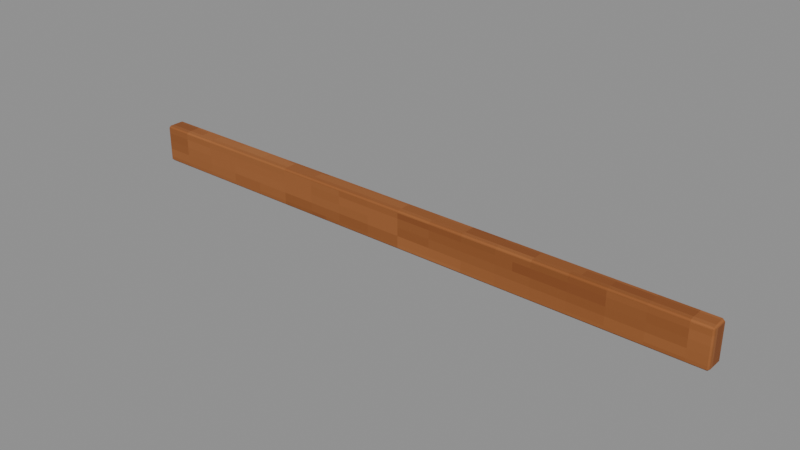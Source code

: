 # Source: Shelf-edge.blend  (saved by Blender 4.3.34; exported with 4.5.12 LTS)
import bpy
from mathutils import Matrix  # noqa: F401  (used for matrix-valued properties, if any)

bpy.ops.wm.read_factory_settings(use_empty=True)
scene = bpy.context.scene
scene.name = 'Isolated part'

# ---- collections
col_part_shelf_edge = bpy.data.collections.new('Part.Shelf-edge'); scene.collection.children.link(col_part_shelf_edge)

# ---- images (referenced by path relative to the original .blend; pixels are not part of the script)
import os
ASSET_DIR = os.environ.get("B2B_ASSET_DIR", "")  # directory of the original .blend (textures are referenced by path, not embedded)
HERE = os.path.dirname(os.path.abspath(__file__))  # packed textures are extracted next to this script under _unpacked/

def load_image(name, relpath, width, height, colorspace="sRGB"):
    """Load a texture the original file referenced (path relative to the .blend, or extracted next to this script)."""
    p = next((c for c in (os.path.join(HERE, relpath), os.path.join(ASSET_DIR, relpath)) if relpath and os.path.exists(c)), "")
    if p:
        img = bpy.data.images.load(p, check_existing=True)
        img.name = name
    else:  # same state as the original file: an image datablock whose file is absent (Cycles renders it pink)
        img = bpy.data.images.new(name, width, height)
        img.source = "FILE"
        img.filepath = "//" + (relpath or name)
    img.colorspace_settings.name = colorspace
    return img
img_minecraft___shelf_oak = load_image('Minecraft • Shelf oak', '_unpacked/Shelf_oak.d4328b0c.png', 64, 64, 'sRGB')
img_minecraft___edge_trim = load_image('Minecraft • Edge trim', '_unpacked/Edge_trim.c9b2b6f2.png', 64, 64, 'sRGB')

# ---- materials (node trees are filled in below, after node groups)
mat_minecraft___shelf_oak = bpy.data.materials.new('Minecraft / Shelf oak')
mat_minecraft___shelf_oak.diffuse_color = (0.5725, 0.3451, 0.1529, 1.0)
mat_minecraft___edge_trim = bpy.data.materials.new('Minecraft / Edge trim')
mat_minecraft___edge_trim.diffuse_color = (0.5843, 0.3451, 0.1647, 1.0)

# ---- material node trees
mat_minecraft___shelf_oak.use_nodes = True; mat_minecraft___shelf_oak.node_tree.nodes.clear()
_N = mat_minecraft___shelf_oak.node_tree.nodes; _L = mat_minecraft___shelf_oak.node_tree.links
n0 = _N.new('ShaderNodeBsdfPrincipled'); n0.name = 'Principled BSDF'; n0.location = (10, 300)
n0.inputs[2].default_value = 0.85
n1 = _N.new('ShaderNodeOutputMaterial'); n1.name = 'Material Output'; n1.location = (300, 300)
n2 = _N.new('ShaderNodeTexImage'); n2.name = 'Image Texture'; n2.location = (-580, 280)
n2.image = img_minecraft___shelf_oak
n2.interpolation = 'Closest'
_L.new(n0.outputs[0], n1.inputs[0])
_L.new(n2.outputs[0], n0.inputs[0])
n1.is_active_output = True
mat_minecraft___edge_trim.use_nodes = True; mat_minecraft___edge_trim.node_tree.nodes.clear()
_N = mat_minecraft___edge_trim.node_tree.nodes; _L = mat_minecraft___edge_trim.node_tree.links
n0 = _N.new('ShaderNodeBsdfPrincipled'); n0.name = 'Principled BSDF'; n0.location = (10, 300)
n0.inputs[2].default_value = 0.85
n1 = _N.new('ShaderNodeOutputMaterial'); n1.name = 'Material Output'; n1.location = (300, 300)
n2 = _N.new('ShaderNodeTexImage'); n2.name = 'Image Texture'; n2.location = (-580, 280)
n2.image = img_minecraft___edge_trim
n2.interpolation = 'Closest'
_L.new(n0.outputs[0], n1.inputs[0])
_L.new(n2.outputs[0], n0.inputs[0])
n1.is_active_output = True

# ---- meshes
me_leftcabinet_shelf_004 = bpy.data.meshes.new('LeftCabinet.Shelf.004')
me_leftcabinet_shelf_004.from_pydata([(-0.68, -0.0215, 0.0), (0.68, -0.0215, 0.0), (0.68, 0.0215, 0.0), (-0.68, 0.0215, 0.0), (-0.68, -0.0215, 0.087), (0.68, -0.0215, 0.087), (0.68, 0.0215, 0.087), (-0.68, 0.0215, 0.087)], [], [(0, 3, 2, 1), (4, 5, 6, 7), (0, 1, 5, 4), (1, 2, 6, 5), (2, 3, 7, 6), (3, 0, 4, 7)])
me_leftcabinet_shelf_004.polygons.foreach_set('material_index', [1, 1, 1, 1, 1, 1])
_uv = me_leftcabinet_shelf_004.uv_layers.new(name='UV0.Surface')
_uv.uv.foreach_set('vector', [-0.05298, 0.4276, -0.05298, 0.462, 1.035, 0.462, 1.035, 0.4276, -0.05298, 0.4276, 1.035, 0.4276, 1.035, 0.462, -0.05298, 0.462, -0.05298, 1.85, 1.035, 1.85, 1.035, 1.92, -0.05298, 1.92, 1.667, 0.4276, 1.667, 0.462, 1.737, 0.462, 1.737, 0.4276, 1.035, 1.85, -0.05298, 1.85, -0.05298, 1.92, 1.035, 1.92, 1.667, 0.462, 1.667, 0.4276, 1.737, 0.4276, 1.737, 0.462])
_uv.active_render = True
_uv = me_leftcabinet_shelf_004.uv_layers.new(name='UV1.Paint')
_uv.uv.foreach_set('vector', [0.1745, 0.7316, 0.1829, 0.7316, 0.1829, 0.9961, 0.1745, 0.9961, 0.1959, 0.9961, 0.1959, 0.7316, 0.2043, 0.7316, 0.2043, 0.9961, 0.7731, 0.7297, 0.7731, 0.9942, 0.7561, 0.9942, 0.7561, 0.7297, 0.4593, 0.9139, 0.4509, 0.9139, 0.4509, 0.8969, 0.4593, 0.8969, 0.8031, 0.7297, 0.8031, 0.9942, 0.786, 0.9942, 0.786, 0.7297, 0.4806, 0.9139, 0.4722, 0.9139, 0.4722, 0.8969, 0.4806, 0.8969])
me_leftcabinet_shelf_004.materials.append(mat_minecraft___shelf_oak)
me_leftcabinet_shelf_004.materials.append(mat_minecraft___edge_trim)
me_leftcabinet_shelf_004.update()

# ---- objects
ob_shelf_edge = bpy.data.objects.new('Shelf-edge', me_leftcabinet_shelf_004)

# ---- transforms, parenting, visibility, modifiers, constraints
ob_shelf_edge.location = (0.0, 0.0, 0.0)
_m = ob_shelf_edge.modifiers.new('Hand-finished edges', 'BEVEL')
_m.width = 0.005
_m.width_pct = 0.005
_m.harden_normals = True

# ---- collection membership
col_part_shelf_edge.objects.link(ob_shelf_edge)

# ---- scene / render settings (as saved in the file)
scene.frame_start = 1; scene.frame_end = 250; scene.frame_set(1)
scene.render.engine = 'BLENDER_EEVEE_NEXT'
scene.render.image_settings.exr_codec = 'NONE'
scene.render.simplify_subdivision_render = 0
scene.render.simplify_child_particles_render = 0.0
scene.eevee.use_volume_custom_range = False
scene.eevee.use_fast_gi = False
scene.eevee.use_shadows = False
scene.view_settings.white_balance_temperature = 0.0
scene.view_settings.white_balance_tint = 0.0
scene.view_settings.white_balance_whitepoint = (2.97, 0.5193, -0.0414)
bpy.context.view_layer.update()

# ---- added for rendering (the .blend has no active camera and no usable light): camera, sun + grey world if the file has none
cam_auto = bpy.data.cameras.new('AutoCamera')
cam_auto.lens = 50.0
cam_auto.sensor_width = 36.0
cam_auto.clip_end = 1000.0
ob_auto_camera = bpy.data.objects.new('AutoCamera', cam_auto)
scene.collection.objects.link(ob_auto_camera)
ob_auto_camera.location = (1.26151, -1.51381, 1.0527)
ob_auto_camera.rotation_euler = (1.09748, -7.21219e-08, 0.694738)
scene.camera = ob_auto_camera
light_auto_sun = bpy.data.lights.new('AutoSun', 'SUN')
light_auto_sun.energy = 3.0
light_auto_sun.angle = 0.0523599
ob_auto_sun = bpy.data.objects.new('AutoSun', light_auto_sun)
scene.collection.objects.link(ob_auto_sun)
ob_auto_sun.rotation_euler = (0.872665, 0.174533, 0.523599)
if scene.world is None:
    world_auto = bpy.data.worlds.new('AutoWorld')
    world_auto.color = (0.3, 0.3, 0.3)
    scene.world = world_auto
bpy.context.view_layer.update()
